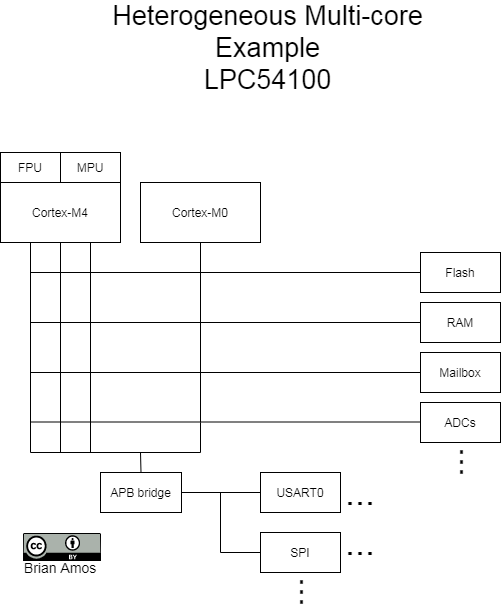

The diagram above was exported from draw.io. Its source (the exported page's mxGraphModel, read from the mxfile embedded in the PNG):
<mxGraphModel dx="526" dy="754" grid="1" gridSize="10" guides="1" tooltips="1" connect="1" arrows="1" fold="1" page="1" pageScale="1" pageWidth="850" pageHeight="1100" math="0" shadow="0">
  <root>
    <mxCell id="0" />
    <mxCell id="1" parent="0" />
    <mxCell id="FO3_yclStCJPiqTE01at-17" value="Heterogeneous Multi-core Example&lt;br&gt;LPC54100" style="text;html=1;strokeColor=none;fillColor=none;align=center;verticalAlign=middle;whiteSpace=wrap;rounded=0;fontSize=27;" parent="1" vertex="1">
      <mxGeometry x="250" y="130" width="315" height="10" as="geometry" />
    </mxCell>
    <mxCell id="pHeJ7nLRkOI2zHopSA01-1" value="Cortex-M0" style="rounded=0;whiteSpace=wrap;html=1;" vertex="1" parent="1">
      <mxGeometry x="280" y="270" width="120" height="60" as="geometry" />
    </mxCell>
    <mxCell id="pHeJ7nLRkOI2zHopSA01-2" value="Cortex-M4" style="rounded=0;whiteSpace=wrap;html=1;" vertex="1" parent="1">
      <mxGeometry x="140" y="270" width="120" height="60" as="geometry" />
    </mxCell>
    <mxCell id="pHeJ7nLRkOI2zHopSA01-3" value="FPU" style="rounded=0;whiteSpace=wrap;html=1;" vertex="1" parent="1">
      <mxGeometry x="140" y="240" width="60" height="30" as="geometry" />
    </mxCell>
    <mxCell id="pHeJ7nLRkOI2zHopSA01-4" value="MPU" style="rounded=0;whiteSpace=wrap;html=1;" vertex="1" parent="1">
      <mxGeometry x="200" y="240" width="60" height="30" as="geometry" />
    </mxCell>
    <mxCell id="pHeJ7nLRkOI2zHopSA01-5" value="" style="endArrow=none;html=1;entryX=0.25;entryY=1;entryDx=0;entryDy=0;" edge="1" parent="1" target="pHeJ7nLRkOI2zHopSA01-2">
      <mxGeometry width="50" height="50" relative="1" as="geometry">
        <mxPoint x="170" y="540" as="sourcePoint" />
        <mxPoint x="190" y="640" as="targetPoint" />
      </mxGeometry>
    </mxCell>
    <mxCell id="pHeJ7nLRkOI2zHopSA01-6" value="" style="endArrow=none;html=1;entryX=0.25;entryY=1;entryDx=0;entryDy=0;" edge="1" parent="1">
      <mxGeometry width="50" height="50" relative="1" as="geometry">
        <mxPoint x="200" y="540" as="sourcePoint" />
        <mxPoint x="200" y="330" as="targetPoint" />
      </mxGeometry>
    </mxCell>
    <mxCell id="pHeJ7nLRkOI2zHopSA01-7" value="" style="endArrow=none;html=1;entryX=0.75;entryY=1;entryDx=0;entryDy=0;" edge="1" parent="1" target="pHeJ7nLRkOI2zHopSA01-2">
      <mxGeometry width="50" height="50" relative="1" as="geometry">
        <mxPoint x="230" y="540" as="sourcePoint" />
        <mxPoint x="210" y="340" as="targetPoint" />
      </mxGeometry>
    </mxCell>
    <mxCell id="pHeJ7nLRkOI2zHopSA01-8" value="" style="endArrow=none;html=1;entryX=0;entryY=0.5;entryDx=0;entryDy=0;" edge="1" parent="1" target="pHeJ7nLRkOI2zHopSA01-10">
      <mxGeometry width="50" height="50" relative="1" as="geometry">
        <mxPoint x="170" y="360" as="sourcePoint" />
        <mxPoint x="560" y="360" as="targetPoint" />
      </mxGeometry>
    </mxCell>
    <mxCell id="pHeJ7nLRkOI2zHopSA01-9" value="" style="endArrow=none;html=1;" edge="1" parent="1">
      <mxGeometry width="50" height="50" relative="1" as="geometry">
        <mxPoint x="170" y="410" as="sourcePoint" />
        <mxPoint x="560" y="410" as="targetPoint" />
      </mxGeometry>
    </mxCell>
    <mxCell id="pHeJ7nLRkOI2zHopSA01-10" value="Flash" style="rounded=0;whiteSpace=wrap;html=1;" vertex="1" parent="1">
      <mxGeometry x="560" y="340" width="80" height="40" as="geometry" />
    </mxCell>
    <mxCell id="pHeJ7nLRkOI2zHopSA01-12" value="RAM" style="rounded=0;whiteSpace=wrap;html=1;" vertex="1" parent="1">
      <mxGeometry x="560" y="390" width="80" height="40" as="geometry" />
    </mxCell>
    <mxCell id="pHeJ7nLRkOI2zHopSA01-13" value="Mailbox" style="rounded=0;whiteSpace=wrap;html=1;" vertex="1" parent="1">
      <mxGeometry x="560" y="440" width="80" height="40" as="geometry" />
    </mxCell>
    <mxCell id="pHeJ7nLRkOI2zHopSA01-14" value="ADCs" style="rounded=0;whiteSpace=wrap;html=1;" vertex="1" parent="1">
      <mxGeometry x="560" y="490" width="80" height="40" as="geometry" />
    </mxCell>
    <mxCell id="pHeJ7nLRkOI2zHopSA01-36" style="edgeStyle=orthogonalEdgeStyle;rounded=0;orthogonalLoop=1;jettySize=auto;html=1;exitX=1;exitY=0.5;exitDx=0;exitDy=0;entryX=0;entryY=0.5;entryDx=0;entryDy=0;endArrow=none;endFill=0;" edge="1" parent="1" source="pHeJ7nLRkOI2zHopSA01-15" target="pHeJ7nLRkOI2zHopSA01-16">
      <mxGeometry relative="1" as="geometry" />
    </mxCell>
    <mxCell id="pHeJ7nLRkOI2zHopSA01-15" value="APB bridge" style="rounded=0;whiteSpace=wrap;html=1;" vertex="1" parent="1">
      <mxGeometry x="240" y="560" width="81" height="40" as="geometry" />
    </mxCell>
    <mxCell id="FO3_yclStCJPiqTE01at-3" value="&lt;font style=&quot;font-size: 14px&quot;&gt;Brian Amos&lt;/font&gt;" style="text;html=1;strokeColor=none;fillColor=none;align=center;verticalAlign=middle;whiteSpace=wrap;rounded=0;fontSize=8;" parent="1" vertex="1">
      <mxGeometry x="145" y="640" width="110" height="30" as="geometry" />
    </mxCell>
    <mxCell id="FO3_yclStCJPiqTE01at-2" value="" style="shape=image;verticalLabelPosition=bottom;labelBackgroundColor=#ffffff;verticalAlign=top;aspect=fixed;imageAspect=0;image=data:image/svg+xml,(base64 omitted: 11060 chars);" parent="1" vertex="1">
      <mxGeometry x="163" y="621" width="78" height="28" as="geometry" />
    </mxCell>
    <mxCell id="pHeJ7nLRkOI2zHopSA01-16" value="USART0" style="rounded=0;whiteSpace=wrap;html=1;" vertex="1" parent="1">
      <mxGeometry x="400" y="560" width="80" height="40" as="geometry" />
    </mxCell>
    <mxCell id="pHeJ7nLRkOI2zHopSA01-37" style="edgeStyle=orthogonalEdgeStyle;rounded=0;orthogonalLoop=1;jettySize=auto;html=1;exitX=0;exitY=0.5;exitDx=0;exitDy=0;endArrow=none;endFill=0;" edge="1" parent="1" source="pHeJ7nLRkOI2zHopSA01-20">
      <mxGeometry relative="1" as="geometry">
        <mxPoint x="360" y="580" as="targetPoint" />
      </mxGeometry>
    </mxCell>
    <mxCell id="pHeJ7nLRkOI2zHopSA01-20" value="SPI" style="rounded=0;whiteSpace=wrap;html=1;" vertex="1" parent="1">
      <mxGeometry x="400" y="620" width="80" height="40" as="geometry" />
    </mxCell>
    <mxCell id="pHeJ7nLRkOI2zHopSA01-21" value="" style="endArrow=none;html=1;rounded=0;" edge="1" parent="1">
      <mxGeometry width="50" height="50" relative="1" as="geometry">
        <mxPoint x="170" y="540" as="sourcePoint" />
        <mxPoint x="340" y="510" as="targetPoint" />
        <Array as="points">
          <mxPoint x="340" y="540" />
        </Array>
      </mxGeometry>
    </mxCell>
    <mxCell id="pHeJ7nLRkOI2zHopSA01-26" value="&lt;font style=&quot;font-size: 36px&quot;&gt;...&lt;/font&gt;" style="text;html=1;strokeColor=none;fillColor=none;align=center;verticalAlign=middle;whiteSpace=wrap;rounded=0;" vertex="1" parent="1">
      <mxGeometry x="480" y="570" width="40" height="20" as="geometry" />
    </mxCell>
    <mxCell id="pHeJ7nLRkOI2zHopSA01-28" value="&lt;font style=&quot;font-size: 36px&quot;&gt;...&lt;/font&gt;" style="text;html=1;strokeColor=none;fillColor=none;align=center;verticalAlign=middle;whiteSpace=wrap;rounded=0;" vertex="1" parent="1">
      <mxGeometry x="480" y="620" width="40" height="20" as="geometry" />
    </mxCell>
    <mxCell id="pHeJ7nLRkOI2zHopSA01-29" value="&lt;font style=&quot;font-size: 36px&quot;&gt;...&lt;/font&gt;" style="text;html=1;strokeColor=none;fillColor=none;align=center;verticalAlign=middle;whiteSpace=wrap;rounded=0;rotation=-90;" vertex="1" parent="1">
      <mxGeometry x="410" y="670" width="40" height="20" as="geometry" />
    </mxCell>
    <mxCell id="pHeJ7nLRkOI2zHopSA01-31" value="&lt;font style=&quot;font-size: 36px&quot;&gt;...&lt;/font&gt;" style="text;html=1;strokeColor=none;fillColor=none;align=center;verticalAlign=middle;whiteSpace=wrap;rounded=0;rotation=-90;" vertex="1" parent="1">
      <mxGeometry x="570" y="540" width="40" height="20" as="geometry" />
    </mxCell>
    <mxCell id="pHeJ7nLRkOI2zHopSA01-32" value="" style="endArrow=none;html=1;entryX=0;entryY=0.5;entryDx=0;entryDy=0;" edge="1" parent="1" target="pHeJ7nLRkOI2zHopSA01-13">
      <mxGeometry width="50" height="50" relative="1" as="geometry">
        <mxPoint x="170" y="460" as="sourcePoint" />
        <mxPoint x="380" y="450" as="targetPoint" />
      </mxGeometry>
    </mxCell>
    <mxCell id="pHeJ7nLRkOI2zHopSA01-34" value="" style="endArrow=none;html=1;exitX=0.5;exitY=0;exitDx=0;exitDy=0;" edge="1" parent="1" source="pHeJ7nLRkOI2zHopSA01-15">
      <mxGeometry width="50" height="50" relative="1" as="geometry">
        <mxPoint x="280" y="550" as="sourcePoint" />
        <mxPoint x="280" y="540" as="targetPoint" />
      </mxGeometry>
    </mxCell>
    <mxCell id="pHeJ7nLRkOI2zHopSA01-42" value="" style="endArrow=none;html=1;entryX=0;entryY=0.5;entryDx=0;entryDy=0;" edge="1" parent="1">
      <mxGeometry width="50" height="50" relative="1" as="geometry">
        <mxPoint x="170" y="509.5" as="sourcePoint" />
        <mxPoint x="560" y="509.5" as="targetPoint" />
      </mxGeometry>
    </mxCell>
    <mxCell id="pHeJ7nLRkOI2zHopSA01-43" value="" style="endArrow=none;html=1;entryX=0.5;entryY=1;entryDx=0;entryDy=0;noJump=0;fixDash=0;" edge="1" parent="1" target="pHeJ7nLRkOI2zHopSA01-1">
      <mxGeometry width="50" height="50" relative="1" as="geometry">
        <mxPoint x="340" y="510" as="sourcePoint" />
        <mxPoint x="370" y="350" as="targetPoint" />
      </mxGeometry>
    </mxCell>
  </root>
</mxGraphModel>